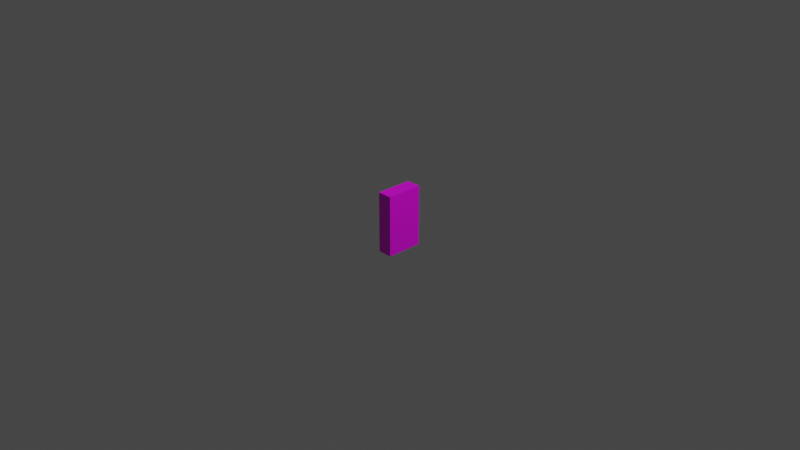# Source: cereal2.blend  (saved by Blender 2.93.21; exported with 4.5.12 LTS)
import bpy
from mathutils import Matrix  # noqa: F401  (used for matrix-valued properties, if any)

bpy.ops.wm.read_factory_settings(use_empty=True)
scene = bpy.context.scene
scene.name = 'Scene'

# ---- collections
col_collection = bpy.data.collections.new('Collection'); scene.collection.children.link(col_collection)

# ---- images (referenced by path relative to the original .blend; pixels are not part of the script)
import os
ASSET_DIR = os.environ.get("B2B_ASSET_DIR", "")  # directory of the original .blend (textures are referenced by path, not embedded)
HERE = os.path.dirname(os.path.abspath(__file__))  # packed textures are extracted next to this script under _unpacked/

def load_image(name, relpath, width, height, colorspace="sRGB"):
    """Load a texture the original file referenced (path relative to the .blend, or extracted next to this script)."""
    p = next((c for c in (os.path.join(HERE, relpath), os.path.join(ASSET_DIR, relpath)) if relpath and os.path.exists(c)), "")
    if p:
        img = bpy.data.images.load(p, check_existing=True)
        img.name = name
    else:  # same state as the original file: an image datablock whose file is absent (Cycles renders it pink)
        img = bpy.data.images.new(name, width, height)
        img.source = "FILE"
        img.filepath = "//" + (relpath or name)
    img.colorspace_settings.name = colorspace
    return img
img_cornflakes_jpg = load_image('cornflakes.jpg', 'cornflakes.jpg', 1024, 1024, 'sRGB')

# ---- materials (node trees are filled in below, after node groups)
mat_material = bpy.data.materials.new('Material')
mat_material.alpha_threshold = 0.0
mat_material.use_transparent_shadow = False
mat_material.line_color = (0.0, 0.0, 0.0, 1.0)

# ---- material node trees
mat_material.use_nodes = True; mat_material.node_tree.nodes.clear()
_N = mat_material.node_tree.nodes; _L = mat_material.node_tree.links
n0 = _N.new('ShaderNodeOutputMaterial'); n0.name = 'Material Output'; n0.location = (300, 300)
n1 = _N.new('ShaderNodeBsdfPrincipled'); n1.name = 'Principled BSDF'; n1.location = (10, 300)
n1.distribution = 'GGX'
n1.subsurface_method = 'BURLEY'
n1.inputs[2].default_value = 0.4
n1.inputs[3].default_value = 1.45
n1.inputs[27].default_value = (0.0, 0.0, 0.0, 1.0)
n1.inputs[28].default_value = 1.0
n2 = _N.new('ShaderNodeTexImage'); n2.name = 'Image Texture.001'; n2.location = (-473, 293)
n2.image = img_cornflakes_jpg
_L.new(n1.outputs[0], n0.inputs[0])
_L.new(n2.outputs[0], n1.inputs[0])
n0.is_active_output = True

# ---- world
world_world = bpy.data.worlds.new('World'); scene.world = world_world
world_world.use_nodes = True; world_world.node_tree.nodes.clear()
_N = world_world.node_tree.nodes; _L = world_world.node_tree.links
n0 = _N.new('ShaderNodeOutputWorld'); n0.name = 'World Output'; n0.location = (300, 300)
n1 = _N.new('ShaderNodeBackground'); n1.name = 'Background'; n1.location = (10, 300)
n1.inputs[0].default_value = (0.05088, 0.05088, 0.05088, 1.0)
_L.new(n1.outputs[0], n0.inputs[0])
n0.is_active_output = True
world_world.color = (0.05088, 0.05088, 0.05088)
world_world.use_sun_shadow = False
world_world.sun_shadow_jitter_overblur = 0.0

# ---- cameras
cam_camera = bpy.data.cameras.new('Camera')
cam_camera.clip_end = 100.0
cam_camera.ortho_scale = 7.314

# ---- lights
light_light = bpy.data.lights.new('Light', 'POINT')
light_light.transmission_factor = 0.0
light_light.energy = 1000.0
light_light.shadow_soft_size = 0.1
light_light.shadow_maximum_resolution = 0.006
light_light.use_absolute_resolution = True

# ---- meshes
me_cube = bpy.data.meshes.new('Cube')
me_cube.from_pydata([(1.0, 1.0, 1.0), (1.0, 1.0, -1.0), (1.0, -1.0, 1.0), (1.0, -1.0, -1.0), (-1.0, 1.0, 1.0), (-1.0, 1.0, -1.0), (-1.0, -1.0, 1.0), (-1.0, -1.0, -1.0)], [], [(0, 4, 6, 2), (3, 2, 6, 7), (7, 6, 4, 5), (5, 1, 3, 7), (1, 0, 2, 3), (5, 4, 0, 1)])
_uv = me_cube.uv_layers.new(name='UVMap')
_uv.uv.foreach_set('vector', [0.3552, 0.5755, 0.3452, 0.6635, 0.01912, 0.662, 0.01703, 0.5681, 0.5158, 0.7315, 0.5259, 0.9511, 0.4385, 0.9513, 0.4426, 0.7321, 0.5689, 0.03919, 0.5894, 0.2604, 0.3734, 0.26, 0.3946, 0.04461, 0.6206, 0.6676, 0.6233, 0.5756, 0.9549, 0.5841, 0.9522, 0.6744, 0.5706, 0.5065, 0.5861, 0.721, 0.38, 0.7225, 0.3908, 0.5038, 0.5266, 0.2774, 0.5401, 0.4844, 0.455, 0.4846, 0.4574, 0.2786])
me_cube.materials.append(mat_material)
me_cube.use_remesh_preserve_volume = False
me_cube.use_remesh_preserve_attributes = False
me_cube.use_mirror_vertex_groups = False
me_cube.update()

# ---- objects
ob_cube = bpy.data.objects.new('Cube', me_cube)
ob_light = bpy.data.objects.new('Light', light_light)
ob_camera = bpy.data.objects.new('Camera', cam_camera)

# ---- transforms, parenting, visibility, modifiers, constraints
ob_cube.location = (0.0, 0.0, 0.0)
ob_cube.scale = (0.08, 0.2, 0.33)
ob_cube.lock_rotations_4d = False
ob_cube.empty_display_type = 'ARROWS'
ob_cube.lineart.crease_threshold = 0.0
ob_light.location = (4.076, 1.005, 5.904)
ob_light.rotation_euler = (0.6503, 0.05522, 1.866)
ob_light.lock_rotations_4d = False
ob_light.empty_display_type = 'ARROWS'
ob_light.color = (0.0, 0.0, 0.0, 0.0)
ob_light.lineart.crease_threshold = 0.0
ob_camera.location = (7.359, -6.926, 4.958)
ob_camera.rotation_euler = (1.109, 0.0, 0.8149)
ob_camera.lock_rotations_4d = False
ob_camera.empty_display_type = 'ARROWS'
ob_camera.color = (0.0, 0.0, 0.0, 0.0)
ob_camera.display_type = 'WIRE'
ob_camera.lineart.crease_threshold = 0.0

# ---- collection membership
col_collection.objects.link(ob_cube)
col_collection.objects.link(ob_light)
col_collection.objects.link(ob_camera)

# ---- scene / render settings (as saved in the file)
scene.camera = ob_camera
scene.frame_start = 1; scene.frame_end = 250; scene.frame_set(1)
scene.render.engine = 'BLENDER_EEVEE_NEXT'
scene.cycles.use_denoising = False
scene.cycles.samples = 128
scene.cycles.sampling_pattern = 'TABULATED_SOBOL'
scene.cycles.use_adaptive_sampling = False
scene.cycles.use_light_tree = False
scene.view_settings.view_transform = 'Filmic'
bpy.context.view_layer.update()
